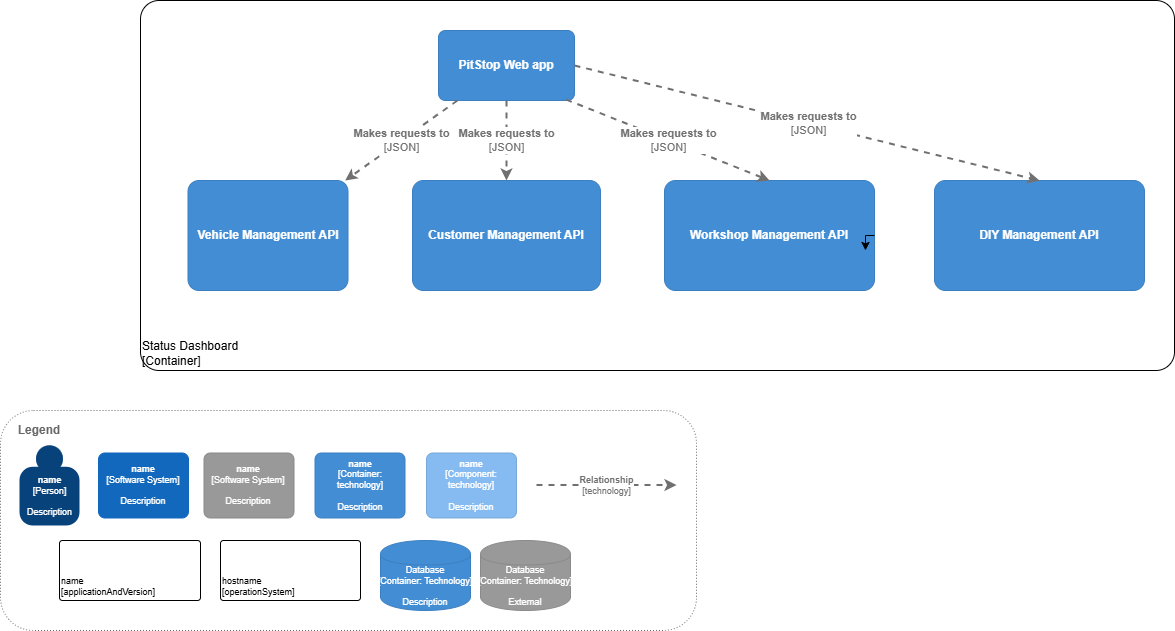

The diagram above was exported from draw.io. Its source (the exported page's mxGraphModel, read from the mxfile embedded in the PNG):
<mxGraphModel dx="1659" dy="819" grid="1" gridSize="10" guides="1" tooltips="1" connect="1" arrows="1" fold="1" page="1" pageScale="1" pageWidth="827" pageHeight="1169" math="0" shadow="0">
  <root>
    <mxCell id="6M9tTkYtrs8H_QPtwX7E-0" />
    <mxCell id="6M9tTkYtrs8H_QPtwX7E-1" parent="6M9tTkYtrs8H_QPtwX7E-0" />
    <object placeholders="1" c4Name="Status Dashboard" c4Type="ExecutionEnvironment" c4Application="Container" label="&lt;div style=&quot;text-align: left&quot;&gt;%c4Name%&lt;/div&gt;&lt;div style=&quot;text-align: left&quot;&gt;[%c4Application%]&lt;/div&gt;" id="lYJF4gXNzrw0ycB4rWT1-4">
      <mxCell style="rounded=1;whiteSpace=wrap;html=1;labelBackgroundColor=none;fillColor=#ffffff;fontColor=#000000;align=left;arcSize=5;strokeColor=#000000;verticalAlign=bottom;metaEdit=1;metaData={&quot;c4Type&quot;:{&quot;editable&quot;:false}};points=[[0.25,0,0],[0.5,0,0],[0.75,0,0],[1,0.25,0],[1,0.5,0],[1,0.75,0],[0.75,1,0],[0.5,1,0],[0.25,1,0],[0,0.75,0],[0,0.5,0],[0,0.25,0]];" parent="6M9tTkYtrs8H_QPtwX7E-1" vertex="1">
        <mxGeometry x="206" y="200" width="1034" height="370" as="geometry" />
      </mxCell>
    </object>
    <object placeholders="1" c4Name="PitStop Web app" c4Type="Container" c4Description="" label="&lt;b&gt;%c4Name%&lt;/b&gt;" id="lYJF4gXNzrw0ycB4rWT1-0">
      <mxCell style="rounded=1;whiteSpace=wrap;html=1;labelBackgroundColor=none;fillColor=#438DD5;fontColor=#ffffff;align=center;arcSize=10;strokeColor=#3C7FC0;metaEdit=1;metaData={&quot;c4Type&quot;:{&quot;editable&quot;:false}};points=[[0.25,0,0],[0.5,0,0],[0.75,0,0],[1,0.25,0],[1,0.5,0],[1,0.75,0],[0.75,1,0],[0.5,1,0],[0.25,1,0],[0,0.75,0],[0,0.5,0],[0,0.25,0]];" parent="6M9tTkYtrs8H_QPtwX7E-1" vertex="1">
        <mxGeometry x="504" y="230" width="136" height="70" as="geometry" />
      </mxCell>
    </object>
    <object placeholders="1" c4Type="Relationship" c4Technology="JSON" c4Description="Makes requests to" label="&lt;div style=&quot;text-align: left&quot;&gt;&lt;div style=&quot;text-align: center&quot;&gt;&lt;b&gt;%c4Description%&lt;/b&gt;&lt;/div&gt;&lt;div style=&quot;text-align: center&quot;&gt;[%c4Technology%]&lt;/div&gt;&lt;/div&gt;" id="lYJF4gXNzrw0ycB4rWT1-1">
      <mxCell style="edgeStyle=none;rounded=0;html=1;jettySize=auto;orthogonalLoop=1;strokeColor=#707070;strokeWidth=2;fontColor=#707070;jumpStyle=none;dashed=1;metaEdit=1;metaData={&quot;c4Type&quot;:{&quot;editable&quot;:false}};" parent="6M9tTkYtrs8H_QPtwX7E-1" source="lYJF4gXNzrw0ycB4rWT1-0" target="lYJF4gXNzrw0ycB4rWT1-5" edge="1">
        <mxGeometry x="-0.002" width="160" relative="1" as="geometry">
          <mxPoint x="490" y="450" as="sourcePoint" />
          <mxPoint x="584" y="420" as="targetPoint" />
          <mxPoint as="offset" />
        </mxGeometry>
      </mxCell>
    </object>
    <object placeholders="1" c4Name="Vehicle Management API" c4Type="Container" label="&lt;b&gt;%c4Name%&lt;/b&gt;" id="lYJF4gXNzrw0ycB4rWT1-5">
      <mxCell style="rounded=1;whiteSpace=wrap;html=1;labelBackgroundColor=none;fillColor=#438DD5;fontColor=#ffffff;align=center;arcSize=10;strokeColor=#3C7FC0;metaEdit=1;metaData={&quot;c4Type&quot;:{&quot;editable&quot;:false}};points=[[0.25,0,0],[0.5,0,0],[0.75,0,0],[1,0.25,0],[1,0.5,0],[1,0.75,0],[0.75,1,0],[0.5,1,0],[0.25,1,0],[0,0.75,0],[0,0.5,0],[0,0.25,0]];" parent="6M9tTkYtrs8H_QPtwX7E-1" vertex="1">
        <mxGeometry x="253.5" y="380" width="160" height="110.00000000000001" as="geometry" />
      </mxCell>
    </object>
    <mxCell id="fvyqv4AmcOP5PmUK73PX-0" value="" style="group" parent="6M9tTkYtrs8H_QPtwX7E-1" vertex="1" connectable="0">
      <mxGeometry x="66" y="610" width="696" height="220" as="geometry" />
    </mxCell>
    <mxCell id="fvyqv4AmcOP5PmUK73PX-1" value="" style="rounded=1;whiteSpace=wrap;html=1;fillColor=none;strokeColor=#666666;dashed=1;dashPattern=1 2;fontColor=#666666;" parent="fvyqv4AmcOP5PmUK73PX-0" vertex="1">
      <mxGeometry width="696" height="220" as="geometry" />
    </mxCell>
    <mxCell id="fvyqv4AmcOP5PmUK73PX-2" value="Legend" style="text;html=1;strokeColor=none;fillColor=none;align=center;verticalAlign=middle;whiteSpace=wrap;rounded=0;fontStyle=1;fontColor=#666666;" parent="fvyqv4AmcOP5PmUK73PX-0" vertex="1">
      <mxGeometry x="19" y="10" width="40" height="20" as="geometry" />
    </mxCell>
    <object placeholders="1" c4Name="name" c4Type="Person" c4Description="Description" label="&lt;b style=&quot;font-size: 9px;&quot;&gt;%c4Name%&lt;/b&gt;&lt;div style=&quot;font-size: 9px;&quot;&gt;[%c4Type%]&lt;/div&gt;&lt;br style=&quot;font-size: 9px;&quot;&gt;&lt;div style=&quot;font-size: 9px;&quot;&gt;%c4Description%&lt;/div&gt;" id="fvyqv4AmcOP5PmUK73PX-3">
      <mxCell style="html=1;dashed=0;whitespace=wrap;fillColor=#08427b;strokeColor=none;fontColor=#ffffff;shape=mxgraph.c4.person;align=center;metaEdit=1;points=[[0.5,0,0],[1,0.5,0],[1,0.75,0],[0.75,1,0],[0.5,1,0],[0.25,1,0],[0,0.75,0],[0,0.5,0]];metaData={&quot;c4Type&quot;:{&quot;editable&quot;:false}};fontSize=9;" parent="fvyqv4AmcOP5PmUK73PX-0" vertex="1">
        <mxGeometry x="19" y="35" width="60" height="80" as="geometry" />
      </mxCell>
    </object>
    <object placeholders="1" c4Name="name" c4Type="Software System" c4Description="Description" label="&lt;b style=&quot;font-size: 9px;&quot;&gt;%c4Name%&lt;/b&gt;&lt;div style=&quot;font-size: 9px;&quot;&gt;[%c4Type%]&lt;/div&gt;&lt;br style=&quot;font-size: 9px;&quot;&gt;&lt;div style=&quot;font-size: 9px;&quot;&gt;%c4Description%&lt;/div&gt;" id="fvyqv4AmcOP5PmUK73PX-4">
      <mxCell style="rounded=1;whiteSpace=wrap;html=1;labelBackgroundColor=none;fillColor=#1168BD;fontColor=#ffffff;align=center;arcSize=10;strokeColor=#1168BD;metaEdit=1;metaData={&quot;c4Type&quot;:{&quot;editable&quot;:false}};points=[[0.25,0,0],[0.5,0,0],[0.75,0,0],[1,0.25,0],[1,0.5,0],[1,0.75,0],[0.75,1,0],[0.5,1,0],[0.25,1,0],[0,0.75,0],[0,0.5,0],[0,0.25,0]];fontSize=9;" parent="fvyqv4AmcOP5PmUK73PX-0" vertex="1">
        <mxGeometry x="98" y="42.5" width="90" height="65" as="geometry" />
      </mxCell>
    </object>
    <object placeholders="1" c4Name="name" c4Type="Software System" c4Description="Description" label="&lt;b style=&quot;font-size: 9px;&quot;&gt;%c4Name%&lt;/b&gt;&lt;div style=&quot;font-size: 9px;&quot;&gt;[%c4Type%]&lt;/div&gt;&lt;br style=&quot;font-size: 9px;&quot;&gt;&lt;div style=&quot;font-size: 9px;&quot;&gt;%c4Description%&lt;/div&gt;" id="fvyqv4AmcOP5PmUK73PX-5">
      <mxCell style="rounded=1;whiteSpace=wrap;html=1;labelBackgroundColor=none;fillColor=#999999;fontColor=#ffffff;align=center;arcSize=10;strokeColor=#8A8A8A;metaEdit=1;metaData={&quot;c4Type&quot;:{&quot;editable&quot;:false}};points=[[0.25,0,0],[0.5,0,0],[0.75,0,0],[1,0.25,0],[1,0.5,0],[1,0.75,0],[0.75,1,0],[0.5,1,0],[0.25,1,0],[0,0.75,0],[0,0.5,0],[0,0.25,0]];fontSize=9;" parent="fvyqv4AmcOP5PmUK73PX-0" vertex="1">
        <mxGeometry x="203.5" y="42.5" width="90" height="65" as="geometry" />
      </mxCell>
    </object>
    <object placeholders="1" c4Name="name" c4Type="Component" c4Technology="technology" c4Description="Description" label="&lt;b style=&quot;font-size: 9px;&quot;&gt;%c4Name%&lt;/b&gt;&lt;div style=&quot;font-size: 9px;&quot;&gt;[%c4Type%: %c4Technology%]&lt;/div&gt;&lt;br style=&quot;font-size: 9px;&quot;&gt;&lt;div style=&quot;font-size: 9px;&quot;&gt;%c4Description%&lt;/div&gt;" id="fvyqv4AmcOP5PmUK73PX-6">
      <mxCell style="rounded=1;whiteSpace=wrap;html=1;labelBackgroundColor=none;fillColor=#85BBF0;fontColor=#ffffff;align=center;arcSize=10;strokeColor=#78A8D8;metaEdit=1;metaData={&quot;c4Type&quot;:{&quot;editable&quot;:false}};points=[[0.25,0,0],[0.5,0,0],[0.75,0,0],[1,0.25,0],[1,0.5,0],[1,0.75,0],[0.75,1,0],[0.5,1,0],[0.25,1,0],[0,0.75,0],[0,0.5,0],[0,0.25,0]];fontSize=9;" parent="fvyqv4AmcOP5PmUK73PX-0" vertex="1">
        <mxGeometry x="426" y="42.5" width="90" height="65" as="geometry" />
      </mxCell>
    </object>
    <object placeholders="1" c4Name="name" c4Type="Container" c4Technology="technology" c4Description="Description" label="&lt;b style=&quot;font-size: 9px;&quot;&gt;%c4Name%&lt;/b&gt;&lt;div style=&quot;font-size: 9px;&quot;&gt;[%c4Type%: %c4Technology%]&lt;/div&gt;&lt;br style=&quot;font-size: 9px;&quot;&gt;&lt;div style=&quot;font-size: 9px;&quot;&gt;%c4Description%&lt;/div&gt;" id="fvyqv4AmcOP5PmUK73PX-7">
      <mxCell style="rounded=1;whiteSpace=wrap;html=1;labelBackgroundColor=none;fillColor=#438DD5;fontColor=#ffffff;align=center;arcSize=10;strokeColor=#3C7FC0;metaEdit=1;metaData={&quot;c4Type&quot;:{&quot;editable&quot;:false}};points=[[0.25,0,0],[0.5,0,0],[0.75,0,0],[1,0.25,0],[1,0.5,0],[1,0.75,0],[0.75,1,0],[0.5,1,0],[0.25,1,0],[0,0.75,0],[0,0.5,0],[0,0.25,0]];fontSize=9;" parent="fvyqv4AmcOP5PmUK73PX-0" vertex="1">
        <mxGeometry x="314.5" y="42.5" width="90" height="65" as="geometry" />
      </mxCell>
    </object>
    <object placeholders="1" c4Name="name" c4Type="ExecutionEnvironment" c4Application="applicationAndVersion" label="&lt;div style=&quot;text-align: left; font-size: 9px;&quot;&gt;%c4Name%&lt;/div&gt;&lt;div style=&quot;text-align: left; font-size: 9px;&quot;&gt;[%c4Application%]&lt;/div&gt;" id="fvyqv4AmcOP5PmUK73PX-8">
      <mxCell style="rounded=1;whiteSpace=wrap;html=1;labelBackgroundColor=none;fillColor=#ffffff;fontColor=#000000;align=left;arcSize=5;strokeColor=#000000;verticalAlign=bottom;metaEdit=1;metaData={&quot;c4Type&quot;:{&quot;editable&quot;:false}};points=[[0.25,0,0],[0.5,0,0],[0.75,0,0],[1,0.25,0],[1,0.5,0],[1,0.75,0],[0.75,1,0],[0.5,1,0],[0.25,1,0],[0,0.75,0],[0,0.5,0],[0,0.25,0]];fontSize=9;" parent="fvyqv4AmcOP5PmUK73PX-0" vertex="1">
        <mxGeometry x="59" y="130" width="141" height="60" as="geometry" />
      </mxCell>
    </object>
    <object placeholders="1" c4Name="hostname" c4Type="DeploymentNode" c4OperationSystem="operationSystem" c4ScalingFactor="" label="&lt;div style=&quot;text-align: left; font-size: 9px;&quot;&gt;%c4Name%&lt;/div&gt;&lt;div style=&quot;text-align: left; font-size: 9px;&quot;&gt;[%c4OperationSystem%]&lt;/div&gt;&lt;div style=&quot;text-align: right; font-size: 9px;&quot;&gt;%c4ScalingFactor%&lt;/div&gt;" id="fvyqv4AmcOP5PmUK73PX-9">
      <mxCell style="rounded=1;whiteSpace=wrap;html=1;labelBackgroundColor=none;fillColor=#ffffff;fontColor=#000000;align=left;arcSize=5;strokeColor=#000000;verticalAlign=bottom;metaEdit=1;metaData={&quot;c4Type&quot;:{&quot;editable&quot;:false}};points=[[0.25,0,0],[0.5,0,0],[0.75,0,0],[1,0.25,0],[1,0.5,0],[1,0.75,0],[0.75,1,0],[0.5,1,0],[0.25,1,0],[0,0.75,0],[0,0.5,0],[0,0.25,0]];fontSize=9;" parent="fvyqv4AmcOP5PmUK73PX-0" vertex="1">
        <mxGeometry x="220" y="130" width="140" height="60" as="geometry" />
      </mxCell>
    </object>
    <object placeholders="1" c4Type="Database" c4Technology="Technology" c4Description="Description" label="%c4Type%&lt;div style=&quot;font-size: 9px;&quot;&gt;[Container:&amp;nbsp;%c4Technology%]&lt;/div&gt;&lt;br style=&quot;font-size: 9px;&quot;&gt;&lt;div style=&quot;font-size: 9px;&quot;&gt;%c4Description%&lt;/div&gt;" id="fvyqv4AmcOP5PmUK73PX-10">
      <mxCell style="shape=cylinder;whiteSpace=wrap;html=1;boundedLbl=1;rounded=0;labelBackgroundColor=none;fillColor=#438DD5;fontSize=9;fontColor=#ffffff;align=center;strokeColor=#3C7FC0;metaEdit=1;points=[[0.5,0,0],[1,0.25,0],[1,0.5,0],[1,0.75,0],[0.5,1,0],[0,0.75,0],[0,0.5,0],[0,0.25,0]];metaData={&quot;c4Type&quot;:{&quot;editable&quot;:false}};" parent="fvyqv4AmcOP5PmUK73PX-0" vertex="1">
        <mxGeometry x="380" y="130" width="90" height="70" as="geometry" />
      </mxCell>
    </object>
    <object placeholders="1" c4Type="Database" c4Technology="Technology" c4Description="External" label="%c4Type%&lt;div style=&quot;font-size: 9px;&quot;&gt;[Container:&amp;nbsp;%c4Technology%]&lt;/div&gt;&lt;br style=&quot;font-size: 9px;&quot;&gt;&lt;div style=&quot;font-size: 9px;&quot;&gt;%c4Description%&lt;/div&gt;" id="fvyqv4AmcOP5PmUK73PX-11">
      <mxCell style="shape=cylinder;whiteSpace=wrap;html=1;boundedLbl=1;rounded=1;labelBackgroundColor=none;fillColor=#999999;fontSize=9;fontColor=#ffffff;align=center;strokeColor=#8A8A8A;metaEdit=1;points=[[0.5,0,0],[1,0.25,0],[1,0.5,0],[1,0.75,0],[0.5,1,0],[0,0.75,0],[0,0.5,0],[0,0.25,0]];metaData={&quot;c4Type&quot;:{&quot;editable&quot;:false}};arcSize=10;" parent="fvyqv4AmcOP5PmUK73PX-0" vertex="1">
        <mxGeometry x="480" y="130" width="90" height="70" as="geometry" />
      </mxCell>
    </object>
    <object placeholders="1" c4Type="Relationship" c4Technology="technology" c4Description="Relationship" label="&lt;div style=&quot;text-align: left; font-size: 9px;&quot;&gt;&lt;div style=&quot;text-align: center; font-size: 9px;&quot;&gt;&lt;b style=&quot;font-size: 9px;&quot;&gt;%c4Description%&lt;/b&gt;&lt;/div&gt;&lt;div style=&quot;text-align: center; font-size: 9px;&quot;&gt;[%c4Technology%]&lt;/div&gt;&lt;/div&gt;" id="fvyqv4AmcOP5PmUK73PX-12">
      <mxCell style="edgeStyle=none;rounded=0;html=1;jettySize=auto;orthogonalLoop=1;strokeColor=#707070;strokeWidth=2;fontColor=#707070;jumpStyle=none;dashed=1;metaEdit=1;metaData={&quot;c4Type&quot;:{&quot;editable&quot;:false}};fontSize=9;" parent="fvyqv4AmcOP5PmUK73PX-0" edge="1">
        <mxGeometry width="160" relative="1" as="geometry">
          <mxPoint x="536" y="74.5" as="sourcePoint" />
          <mxPoint x="676" y="74.5" as="targetPoint" />
        </mxGeometry>
      </mxCell>
    </object>
    <object placeholders="1" c4Name="Customer Management API" c4Type="Container" label="&lt;b&gt;%c4Name%&lt;/b&gt;" id="pJs-rtuSm8YZu47cbOmc-0">
      <mxCell style="rounded=1;whiteSpace=wrap;html=1;labelBackgroundColor=none;fillColor=#438DD5;fontColor=#ffffff;align=center;arcSize=10;strokeColor=#3C7FC0;metaEdit=1;metaData={&quot;c4Type&quot;:{&quot;editable&quot;:false}};points=[[0.25,0,0],[0.5,0,0],[0.75,0,0],[1,0.25,0],[1,0.5,0],[1,0.75,0],[0.75,1,0],[0.5,1,0],[0.25,1,0],[0,0.75,0],[0,0.5,0],[0,0.25,0]];" vertex="1" parent="6M9tTkYtrs8H_QPtwX7E-1">
        <mxGeometry x="478" y="380" width="188" height="110" as="geometry" />
      </mxCell>
    </object>
    <object placeholders="1" c4Type="Relationship" c4Technology="JSON" c4Description="Makes requests to" label="&lt;div style=&quot;text-align: left&quot;&gt;&lt;div style=&quot;text-align: center&quot;&gt;&lt;b&gt;%c4Description%&lt;/b&gt;&lt;/div&gt;&lt;div style=&quot;text-align: center&quot;&gt;[%c4Technology%]&lt;/div&gt;&lt;/div&gt;" id="pJs-rtuSm8YZu47cbOmc-1">
      <mxCell style="edgeStyle=none;rounded=0;html=1;jettySize=auto;orthogonalLoop=1;strokeColor=#707070;strokeWidth=2;fontColor=#707070;jumpStyle=none;dashed=1;metaEdit=1;metaData={&quot;c4Type&quot;:{&quot;editable&quot;:false}};exitX=0.5;exitY=1;exitDx=0;exitDy=0;exitPerimeter=0;" edge="1" parent="6M9tTkYtrs8H_QPtwX7E-1" source="lYJF4gXNzrw0ycB4rWT1-0" target="pJs-rtuSm8YZu47cbOmc-0">
        <mxGeometry x="-0.002" width="160" relative="1" as="geometry">
          <mxPoint x="540" y="310" as="sourcePoint" />
          <mxPoint x="445" y="390" as="targetPoint" />
          <mxPoint as="offset" />
        </mxGeometry>
      </mxCell>
    </object>
    <object placeholders="1" c4Name="Workshop Management API" c4Type="Container" label="&lt;b&gt;%c4Name%&lt;/b&gt;" id="pJs-rtuSm8YZu47cbOmc-2">
      <mxCell style="rounded=1;whiteSpace=wrap;html=1;labelBackgroundColor=none;fillColor=#438DD5;fontColor=#ffffff;align=center;arcSize=10;strokeColor=#3C7FC0;metaEdit=1;metaData={&quot;c4Type&quot;:{&quot;editable&quot;:false}};points=[[0.25,0,0],[0.5,0,0],[0.75,0,0],[1,0.25,0],[1,0.5,0],[1,0.75,0],[0.75,1,0],[0.5,1,0],[0.25,1,0],[0,0.75,0],[0,0.5,0],[0,0.25,0]];" vertex="1" parent="6M9tTkYtrs8H_QPtwX7E-1">
        <mxGeometry x="730" y="380" width="210" height="110" as="geometry" />
      </mxCell>
    </object>
    <object placeholders="1" c4Type="Relationship" c4Technology="JSON" c4Description="Makes requests to" label="&lt;div style=&quot;text-align: left&quot;&gt;&lt;div style=&quot;text-align: center&quot;&gt;&lt;b&gt;%c4Description%&lt;/b&gt;&lt;/div&gt;&lt;div style=&quot;text-align: center&quot;&gt;[%c4Technology%]&lt;/div&gt;&lt;/div&gt;" id="pJs-rtuSm8YZu47cbOmc-3">
      <mxCell style="edgeStyle=none;rounded=0;html=1;jettySize=auto;orthogonalLoop=1;strokeColor=#707070;strokeWidth=2;fontColor=#707070;jumpStyle=none;dashed=1;metaEdit=1;metaData={&quot;c4Type&quot;:{&quot;editable&quot;:false}};exitX=0.939;exitY=0.987;exitDx=0;exitDy=0;exitPerimeter=0;entryX=0.5;entryY=0;entryDx=0;entryDy=0;entryPerimeter=0;" edge="1" parent="6M9tTkYtrs8H_QPtwX7E-1" source="lYJF4gXNzrw0ycB4rWT1-0" target="pJs-rtuSm8YZu47cbOmc-2">
        <mxGeometry x="0.0055" width="160" relative="1" as="geometry">
          <mxPoint x="582" y="310" as="sourcePoint" />
          <mxPoint x="582" y="390" as="targetPoint" />
          <mxPoint as="offset" />
        </mxGeometry>
      </mxCell>
    </object>
    <mxCell id="pJs-rtuSm8YZu47cbOmc-4" style="edgeStyle=orthogonalEdgeStyle;rounded=0;orthogonalLoop=1;jettySize=auto;html=1;exitX=1;exitY=0.5;exitDx=0;exitDy=0;exitPerimeter=0;entryX=0.957;entryY=0.636;entryDx=0;entryDy=0;entryPerimeter=0;" edge="1" parent="6M9tTkYtrs8H_QPtwX7E-1" source="pJs-rtuSm8YZu47cbOmc-2" target="pJs-rtuSm8YZu47cbOmc-2">
      <mxGeometry relative="1" as="geometry" />
    </mxCell>
    <object placeholders="1" c4Name="DIY Management API" c4Type="Container" label="&lt;b&gt;%c4Name%&lt;/b&gt;" id="pJs-rtuSm8YZu47cbOmc-5">
      <mxCell style="rounded=1;whiteSpace=wrap;html=1;labelBackgroundColor=none;fillColor=#438DD5;fontColor=#ffffff;align=center;arcSize=10;strokeColor=#3C7FC0;metaEdit=1;metaData={&quot;c4Type&quot;:{&quot;editable&quot;:false}};points=[[0.25,0,0],[0.5,0,0],[0.75,0,0],[1,0.25,0],[1,0.5,0],[1,0.75,0],[0.75,1,0],[0.5,1,0],[0.25,1,0],[0,0.75,0],[0,0.5,0],[0,0.25,0]];" vertex="1" parent="6M9tTkYtrs8H_QPtwX7E-1">
        <mxGeometry x="1000" y="380" width="210" height="110" as="geometry" />
      </mxCell>
    </object>
    <object placeholders="1" c4Type="Relationship" c4Technology="JSON" c4Description="Makes requests to" label="&lt;div style=&quot;text-align: left&quot;&gt;&lt;div style=&quot;text-align: center&quot;&gt;&lt;b&gt;%c4Description%&lt;/b&gt;&lt;/div&gt;&lt;div style=&quot;text-align: center&quot;&gt;[%c4Technology%]&lt;/div&gt;&lt;/div&gt;" id="pJs-rtuSm8YZu47cbOmc-6">
      <mxCell style="edgeStyle=none;rounded=0;html=1;jettySize=auto;orthogonalLoop=1;strokeColor=#707070;strokeWidth=2;fontColor=#707070;jumpStyle=none;dashed=1;metaEdit=1;metaData={&quot;c4Type&quot;:{&quot;editable&quot;:false}};exitX=1;exitY=0.5;exitDx=0;exitDy=0;exitPerimeter=0;entryX=0.5;entryY=0;entryDx=0;entryDy=0;entryPerimeter=0;" edge="1" parent="6M9tTkYtrs8H_QPtwX7E-1" source="lYJF4gXNzrw0ycB4rWT1-0" target="pJs-rtuSm8YZu47cbOmc-5">
        <mxGeometry x="0.0055" width="160" relative="1" as="geometry">
          <mxPoint x="642" y="309" as="sourcePoint" />
          <mxPoint x="845" y="390" as="targetPoint" />
          <mxPoint as="offset" />
        </mxGeometry>
      </mxCell>
    </object>
  </root>
</mxGraphModel>